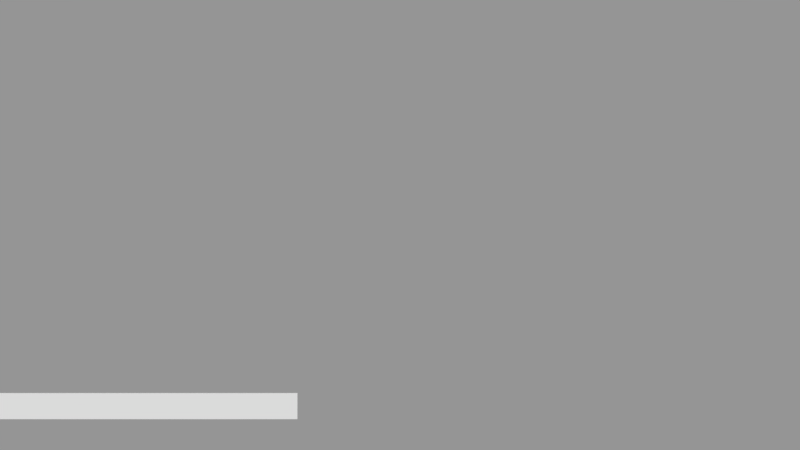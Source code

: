 # Source: Proyecto_Arqui.blend  (saved by Blender 2.77.0; exported with 4.5.12 LTS)
import bpy
from mathutils import Matrix  # noqa: F401  (used for matrix-valued properties, if any)

bpy.ops.wm.read_factory_settings(use_empty=True)
scene = bpy.context.scene
scene.name = 'EscenaEstado'

# ---- collections
col_collection_1 = bpy.data.collections.new('Collection 1'); scene.collection.children.link(col_collection_1)

# ---- materials (node trees are filled in below, after node groups)
mat_material_020 = bpy.data.materials.new('Material.020')
mat_material_020.alpha_threshold = 0.0
mat_material_020.use_transparent_shadow = False
mat_material_020.roughness = 0.5
mat_material_019 = bpy.data.materials.new('Material.019')
mat_material_019.alpha_threshold = 0.0
mat_material_019.use_transparent_shadow = False
mat_material_019.roughness = 0.5

# ---- material node trees

# ---- cameras
cam_camera = bpy.data.cameras.new('Camera')
cam_camera.clip_end = 100.0
cam_camera.lens = 15.0
cam_camera.sensor_width = 32.0
cam_camera.sensor_height = 18.0
cam_camera.display_size = 2.0
cam_camera.dof.focus_distance = 0.0
cam_camera.dof.aperture_fstop = 128.0
cam_camera.dof.aperture_blades = 6

# ---- meshes
me_plane_008 = bpy.data.meshes.new('Plane.008')
me_plane_008.from_pydata([(-0.009524, -0.9051, 1.335e-05), (1.99, -0.9051, 1.335e-05), (-0.009524, 1.095, 1.335e-05), (1.99, 1.095, 1.335e-05)], [], [(0, 1, 3, 2)])
_uv = me_plane_008.uv_layers.new(name='UVMap')
_uv.uv.foreach_set('vector', [0.1476, 0.4876, 0.376, 0.4876, 0.376, 0.7212, 0.1476, 0.7212])
me_plane_008.materials.append(mat_material_020)
me_plane_008.use_remesh_preserve_volume = False
me_plane_008.use_remesh_preserve_attributes = False
me_plane_008.use_mirror_vertex_groups = False
me_plane_008.update()
me_plane_007 = bpy.data.meshes.new('Plane.007')
me_plane_007.from_pydata([(-1.0, -1.0, 0.0), (1.0, -1.0, 0.0), (-1.0, 1.0, 0.0), (1.0, 1.0, 0.0)], [], [(0, 1, 3, 2)])
_uv = me_plane_007.uv_layers.new(name='UVMap')
_uv.uv.foreach_set('vector', [0.5087, 0.4875, 0.697, 0.4875, 0.697, 0.7386, 0.5087, 0.7386])
me_plane_007.materials.append(mat_material_019)
me_plane_007.use_remesh_preserve_volume = False
me_plane_007.use_remesh_preserve_attributes = False
me_plane_007.use_mirror_vertex_groups = False
me_plane_007.update()

# ---- objects
ob_plano_frontal_vida = bpy.data.objects.new('Plano frontal vida', me_plane_008)
ob_plano_trasero_vida = bpy.data.objects.new('Plano trasero vida', me_plane_007)
ob_camera_002 = bpy.data.objects.new('Camera.002', cam_camera)

# ---- transforms, parenting, visibility, modifiers, constraints
ob_plano_frontal_vida.location = (-10.0, -10.82, -4.47)
ob_plano_frontal_vida.rotation_euler = (1.571, -0.0, 0.0)
ob_plano_frontal_vida.scale = (3.762, 0.3155, 1.067)
ob_plano_frontal_vida.lineart.crease_threshold = 0.0
ob_plano_trasero_vida.location = (-6.278, -10.8, -4.44)
ob_plano_trasero_vida.rotation_euler = (1.571, -0.0, 0.0)
ob_plano_trasero_vida.scale = (3.762, 0.3155, 1.067)
ob_plano_trasero_vida.lineart.crease_threshold = 0.0
ob_camera_002.location = (0.0, -20.0, -0.004523)
ob_camera_002.rotation_euler = (1.571, -0.0, -0.0)
ob_camera_002.lineart.crease_threshold = 0.0

# ---- collection membership
col_collection_1.objects.link(ob_plano_frontal_vida)
col_collection_1.objects.link(ob_plano_trasero_vida)
col_collection_1.objects.link(ob_camera_002)

# ---- scene / render settings (as saved in the file)
scene.camera = ob_camera_002
scene.frame_start = 1; scene.frame_end = 250; scene.frame_set(100)
scene.render.engine = 'BLENDER_EEVEE_NEXT'
scene.render.image_settings.exr_codec = 'NONE'
scene.render.resolution_percentage = 50
scene.render.dither_intensity = 0.0
scene.render.simplify_subdivision_render = 0
scene.render.simplify_child_particles_render = 0.0
scene.cycles.use_denoising = False
scene.cycles.samples = 128
scene.cycles.sampling_pattern = 'TABULATED_SOBOL'
scene.cycles.light_sampling_threshold = 0.0
scene.cycles.use_adaptive_sampling = False
scene.cycles.use_light_tree = False
scene.cycles.blur_glossy = 0.0
scene.cycles.sample_clamp_indirect = 0.0
scene.view_settings.view_transform = 'Standard'
bpy.context.view_layer.update()

# ---- added for rendering (the .blend has no usable light): sun + grey world if the file has none
light_auto_sun = bpy.data.lights.new('AutoSun', 'SUN')
light_auto_sun.energy = 3.0
light_auto_sun.angle = 0.0523599
ob_auto_sun = bpy.data.objects.new('AutoSun', light_auto_sun)
scene.collection.objects.link(ob_auto_sun)
ob_auto_sun.rotation_euler = (0.872665, 0.174533, 0.523599)
if scene.world is None:
    world_auto = bpy.data.worlds.new('AutoWorld')
    world_auto.color = (0.3, 0.3, 0.3)
    scene.world = world_auto
bpy.context.view_layer.update()
